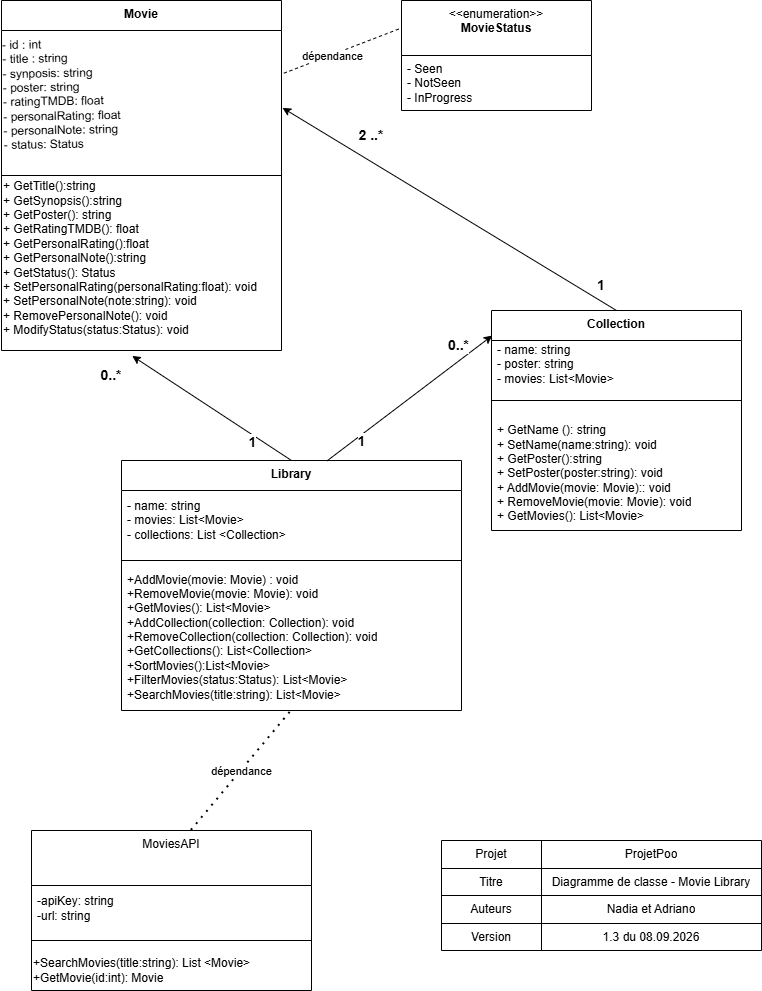

The diagram above was exported from draw.io. Its source (the exported page's mxGraphModel, read from the mxfile embedded in the PNG):
<mxGraphModel dx="1369" dy="825" grid="1" gridSize="10" guides="1" tooltips="1" connect="1" arrows="1" fold="1" page="1" pageScale="1" pageWidth="827" pageHeight="1169" math="0" shadow="0">
  <root>
    <mxCell id="0" />
    <mxCell id="1" parent="0" />
    <mxCell id="oVRhQHYzZxK1qb7PCp5b-1" value="&lt;b&gt;Collection&lt;/b&gt;" style="swimlane;fontStyle=0;align=center;verticalAlign=top;childLayout=stackLayout;horizontal=1;startSize=30;horizontalStack=0;resizeParent=1;resizeParentMax=0;resizeLast=0;collapsible=0;marginBottom=0;html=1;whiteSpace=wrap;" parent="1" vertex="1">
      <mxGeometry x="530" y="350" width="250" height="220" as="geometry" />
    </mxCell>
    <mxCell id="oVRhQHYzZxK1qb7PCp5b-3" value="- name: string&lt;div&gt;- poster: string&lt;br&gt;&lt;div&gt;- movies: List&amp;lt;Movie&amp;gt;&lt;/div&gt;&lt;/div&gt;" style="text;html=1;strokeColor=none;fillColor=none;align=left;verticalAlign=middle;spacingLeft=4;spacingRight=4;overflow=hidden;rotatable=0;points=[[0,0.5],[1,0.5]];portConstraint=eastwest;whiteSpace=wrap;" parent="oVRhQHYzZxK1qb7PCp5b-1" vertex="1">
      <mxGeometry y="30" width="250" height="45" as="geometry" />
    </mxCell>
    <mxCell id="oVRhQHYzZxK1qb7PCp5b-6" value="" style="line;strokeWidth=1;fillColor=none;align=left;verticalAlign=middle;spacingTop=-1;spacingLeft=3;spacingRight=3;rotatable=0;labelPosition=right;points=[];portConstraint=eastwest;" parent="oVRhQHYzZxK1qb7PCp5b-1" vertex="1">
      <mxGeometry y="75" width="250" height="30" as="geometry" />
    </mxCell>
    <mxCell id="oVRhQHYzZxK1qb7PCp5b-8" value="&lt;div&gt;&lt;div&gt;&lt;span style=&quot;background-color: transparent; color: light-dark(rgb(0, 0, 0), rgb(255, 255, 255));&quot;&gt;+ GetName (): string&lt;/span&gt;&lt;/div&gt;&lt;div&gt;+ SetName(name:string): void&lt;/div&gt;&lt;div&gt;+ GetPoster():string&lt;/div&gt;&lt;/div&gt;&lt;div&gt;+ SetPoster(poster:string): void&lt;/div&gt;+ AddMovie(movie: Movie):: void&lt;div&gt;+ RemoveMovie(&lt;span style=&quot;background-color: transparent; color: light-dark(rgb(0, 0, 0), rgb(255, 255, 255));&quot;&gt;movie: Movie&lt;/span&gt;&lt;span style=&quot;background-color: transparent; color: light-dark(rgb(0, 0, 0), rgb(255, 255, 255));&quot;&gt;)&lt;/span&gt;&lt;span style=&quot;background-color: transparent; color: light-dark(rgb(0, 0, 0), rgb(255, 255, 255));&quot;&gt;: void&lt;/span&gt;&lt;/div&gt;&lt;div&gt;&lt;span style=&quot;background-color: transparent; color: light-dark(rgb(0, 0, 0), rgb(255, 255, 255));&quot;&gt;+ GetMovies(): List&amp;lt;Movie&amp;gt;&lt;/span&gt;&lt;/div&gt;" style="text;html=1;strokeColor=none;fillColor=none;align=left;verticalAlign=middle;spacingLeft=4;spacingRight=4;overflow=hidden;rotatable=0;points=[[0,0.5],[1,0.5]];portConstraint=eastwest;whiteSpace=wrap;" parent="oVRhQHYzZxK1qb7PCp5b-1" vertex="1">
      <mxGeometry y="105" width="250" height="115" as="geometry" />
    </mxCell>
    <mxCell id="oVRhQHYzZxK1qb7PCp5b-20" value="&lt;b&gt;Movie&lt;/b&gt;" style="swimlane;fontStyle=0;align=center;verticalAlign=top;childLayout=stackLayout;horizontal=1;startSize=30;horizontalStack=0;resizeParent=1;resizeParentMax=0;resizeLast=0;collapsible=0;marginBottom=0;html=1;whiteSpace=wrap;" parent="1" vertex="1">
      <mxGeometry x="40" y="40" width="280" height="350" as="geometry" />
    </mxCell>
    <mxCell id="oVRhQHYzZxK1qb7PCp5b-44" value="&lt;div style=&quot;&quot;&gt;&lt;span style=&quot;background-color: transparent; color: light-dark(rgb(0, 0, 0), rgb(255, 255, 255));&quot;&gt;- id : int&lt;/span&gt;&lt;/div&gt;&lt;div style=&quot;&quot;&gt;- title : string&lt;/div&gt;&lt;div style=&quot;&quot;&gt;- synposis: string&lt;/div&gt;&lt;div style=&quot;&quot;&gt;- poster: string&lt;/div&gt;&lt;div style=&quot;&quot;&gt;- ratingTMDB: float&lt;/div&gt;&lt;div style=&quot;&quot;&gt;- personalRating: float&lt;/div&gt;&lt;div style=&quot;&quot;&gt;- personalNote: string&lt;/div&gt;&lt;div style=&quot;&quot;&gt;- status: Status&lt;/div&gt;&lt;div style=&quot;&quot;&gt;&lt;br&gt;&lt;/div&gt;" style="text;html=1;whiteSpace=wrap;strokeColor=none;fillColor=none;align=left;verticalAlign=middle;rounded=0;rotation=-1;" parent="oVRhQHYzZxK1qb7PCp5b-20" vertex="1">
      <mxGeometry y="30" width="280" height="140" as="geometry" />
    </mxCell>
    <mxCell id="oVRhQHYzZxK1qb7PCp5b-25" value="" style="line;strokeWidth=1;fillColor=none;align=left;verticalAlign=middle;spacingTop=-1;spacingLeft=3;spacingRight=3;rotatable=0;labelPosition=right;points=[];portConstraint=eastwest;" parent="oVRhQHYzZxK1qb7PCp5b-20" vertex="1">
      <mxGeometry y="170" width="280" height="10" as="geometry" />
    </mxCell>
    <mxCell id="oVRhQHYzZxK1qb7PCp5b-56" value="&lt;div&gt;&lt;span style=&quot;background-color: transparent; color: light-dark(rgb(0, 0, 0), rgb(255, 255, 255));&quot;&gt;+ GetTitle():string&lt;/span&gt;&lt;/div&gt;&lt;div&gt;+ GetSynopsis():string&lt;/div&gt;&lt;div&gt;+ GetPoster(): string&lt;/div&gt;&lt;div&gt;+ GetRatingTMDB(): float&lt;/div&gt;&lt;div&gt;+ GetPersonalRating():float&lt;/div&gt;&lt;div&gt;+ GetPersonalNote():string&lt;/div&gt;&lt;div&gt;+ GetStatus(): Status&lt;/div&gt;&lt;div&gt;+ SetPersonalRating(personalRating:float): void&lt;/div&gt;&lt;div&gt;+ SetPersonalNote(note:string): void&lt;/div&gt;&lt;div&gt;+ RemovePersonalNote(): void&lt;/div&gt;&lt;div&gt;+ ModifyStatus(status:Status): void&lt;div&gt;&lt;br&gt;&lt;/div&gt;&lt;/div&gt;" style="text;html=1;whiteSpace=wrap;strokeColor=none;fillColor=none;align=left;verticalAlign=middle;rounded=0;" parent="oVRhQHYzZxK1qb7PCp5b-20" vertex="1">
      <mxGeometry y="180" width="280" height="170" as="geometry" />
    </mxCell>
    <mxCell id="oVRhQHYzZxK1qb7PCp5b-28" value="&lt;b&gt;Library&lt;/b&gt;" style="swimlane;fontStyle=0;align=center;verticalAlign=top;childLayout=stackLayout;horizontal=1;startSize=30;horizontalStack=0;resizeParent=1;resizeParentMax=0;resizeLast=0;collapsible=0;marginBottom=0;html=1;whiteSpace=wrap;" parent="1" vertex="1">
      <mxGeometry x="160" y="500" width="340" height="250" as="geometry" />
    </mxCell>
    <mxCell id="oVRhQHYzZxK1qb7PCp5b-32" value="- name: string&lt;div&gt;- movies: List&amp;lt;Movie&amp;gt;&lt;/div&gt;&lt;div&gt;- collections: List &amp;lt;Collection&amp;gt;&lt;/div&gt;" style="text;html=1;strokeColor=none;fillColor=none;align=left;verticalAlign=middle;spacingLeft=4;spacingRight=4;overflow=hidden;rotatable=0;points=[[0,0.5],[1,0.5]];portConstraint=eastwest;whiteSpace=wrap;" parent="oVRhQHYzZxK1qb7PCp5b-28" vertex="1">
      <mxGeometry y="30" width="340" height="60" as="geometry" />
    </mxCell>
    <mxCell id="oVRhQHYzZxK1qb7PCp5b-33" value="" style="line;strokeWidth=1;fillColor=none;align=left;verticalAlign=middle;spacingTop=-1;spacingLeft=3;spacingRight=3;rotatable=0;labelPosition=right;points=[];portConstraint=eastwest;" parent="oVRhQHYzZxK1qb7PCp5b-28" vertex="1">
      <mxGeometry y="90" width="340" height="20" as="geometry" />
    </mxCell>
    <mxCell id="oVRhQHYzZxK1qb7PCp5b-35" value="+AddMovie(movie: Movie) : void&lt;div&gt;+RemoveMovie(&lt;span style=&quot;background-color: transparent; color: light-dark(rgb(0, 0, 0), rgb(255, 255, 255));&quot;&gt;movie: Movie&lt;/span&gt;&lt;span style=&quot;background-color: transparent; color: light-dark(rgb(0, 0, 0), rgb(255, 255, 255));&quot;&gt;)&lt;/span&gt;&lt;span style=&quot;background-color: transparent; color: light-dark(rgb(0, 0, 0), rgb(255, 255, 255));&quot;&gt;: void&lt;/span&gt;&lt;/div&gt;&lt;div&gt;+GetMovies(): List&amp;lt;Movie&amp;gt;&lt;span style=&quot;background-color: transparent; color: light-dark(rgb(0, 0, 0), rgb(255, 255, 255));&quot;&gt;&lt;/span&gt;&lt;/div&gt;&lt;div&gt;+AddCollection(collection: Collection): void&lt;/div&gt;&lt;div&gt;&lt;div&gt;+RemoveCollection(collection: Collection): void&lt;/div&gt;&lt;div&gt;+GetCollections(): List&amp;lt;Collection&amp;gt;&lt;/div&gt;&lt;/div&gt;&lt;div&gt;+SortMovies():&lt;span style=&quot;color: light-dark(rgb(0, 0, 0), rgb(255, 255, 255)); background-color: transparent;&quot;&gt;List&amp;lt;Movie&amp;gt;&lt;/span&gt;&lt;/div&gt;&lt;div&gt;&lt;div&gt;+FilterMovies(status:Status): List&amp;lt;Movie&amp;gt;&lt;/div&gt;&lt;div&gt;+SearchMovies(title:string): List&amp;lt;Movie&amp;gt;&lt;/div&gt;&lt;div&gt;&lt;br&gt;&lt;/div&gt;&lt;div&gt;&lt;br&gt;&lt;/div&gt;&lt;/div&gt;&lt;div&gt;&lt;br&gt;&lt;/div&gt;" style="text;html=1;strokeColor=none;fillColor=none;align=left;verticalAlign=middle;spacingLeft=4;spacingRight=4;overflow=hidden;rotatable=0;points=[[0,0.5],[1,0.5]];portConstraint=eastwest;whiteSpace=wrap;" parent="oVRhQHYzZxK1qb7PCp5b-28" vertex="1">
      <mxGeometry y="110" width="340" height="140" as="geometry" />
    </mxCell>
    <mxCell id="oVRhQHYzZxK1qb7PCp5b-47" value="&amp;lt;&amp;lt;enumeration&amp;gt;&amp;gt;&lt;br&gt;&lt;b&gt;MovieStatus&lt;/b&gt;" style="swimlane;fontStyle=0;align=center;verticalAlign=top;childLayout=stackLayout;horizontal=1;startSize=55;horizontalStack=0;resizeParent=1;resizeParentMax=0;resizeLast=0;collapsible=0;marginBottom=0;html=1;whiteSpace=wrap;" parent="1" vertex="1">
      <mxGeometry x="440" y="40" width="190" height="110" as="geometry" />
    </mxCell>
    <mxCell id="oVRhQHYzZxK1qb7PCp5b-51" value="- Seen&lt;div&gt;- NotSeen&lt;/div&gt;&lt;div&gt;- InProgress&lt;/div&gt;" style="text;html=1;strokeColor=none;fillColor=none;align=left;verticalAlign=middle;spacingLeft=4;spacingRight=4;overflow=hidden;rotatable=0;points=[[0,0.5],[1,0.5]];portConstraint=eastwest;whiteSpace=wrap;" parent="oVRhQHYzZxK1qb7PCp5b-47" vertex="1">
      <mxGeometry y="55" width="190" height="55" as="geometry" />
    </mxCell>
    <mxCell id="oVRhQHYzZxK1qb7PCp5b-81" value="" style="shape=table;html=1;whiteSpace=wrap;startSize=0;container=1;collapsible=0;childLayout=tableLayout;" parent="1" vertex="1">
      <mxGeometry x="480" y="880" width="320" height="110" as="geometry" />
    </mxCell>
    <mxCell id="oVRhQHYzZxK1qb7PCp5b-82" value="" style="shape=partialRectangle;html=1;whiteSpace=wrap;collapsible=0;dropTarget=0;pointerEvents=0;fillColor=none;top=0;left=0;bottom=0;right=0;points=[[0,0.5],[1,0.5]];portConstraint=eastwest;" parent="oVRhQHYzZxK1qb7PCp5b-81" vertex="1">
      <mxGeometry width="320" height="28" as="geometry" />
    </mxCell>
    <mxCell id="oVRhQHYzZxK1qb7PCp5b-83" value="Projet" style="shape=partialRectangle;html=1;whiteSpace=wrap;connectable=0;overflow=hidden;fillColor=none;top=0;left=0;bottom=0;right=0;" parent="oVRhQHYzZxK1qb7PCp5b-82" vertex="1">
      <mxGeometry width="100" height="28" as="geometry">
        <mxRectangle width="100" height="28" as="alternateBounds" />
      </mxGeometry>
    </mxCell>
    <mxCell id="oVRhQHYzZxK1qb7PCp5b-84" value="ProjetPoo" style="shape=partialRectangle;html=1;whiteSpace=wrap;connectable=0;overflow=hidden;fillColor=none;top=0;left=0;bottom=0;right=0;" parent="oVRhQHYzZxK1qb7PCp5b-82" vertex="1">
      <mxGeometry x="100" width="220" height="28" as="geometry">
        <mxRectangle width="220" height="28" as="alternateBounds" />
      </mxGeometry>
    </mxCell>
    <mxCell id="oVRhQHYzZxK1qb7PCp5b-85" value="" style="shape=partialRectangle;html=1;whiteSpace=wrap;collapsible=0;dropTarget=0;pointerEvents=0;fillColor=none;top=0;left=0;bottom=0;right=0;points=[[0,0.5],[1,0.5]];portConstraint=eastwest;" parent="oVRhQHYzZxK1qb7PCp5b-81" vertex="1">
      <mxGeometry y="28" width="320" height="27" as="geometry" />
    </mxCell>
    <mxCell id="oVRhQHYzZxK1qb7PCp5b-86" value="Titre" style="shape=partialRectangle;html=1;whiteSpace=wrap;connectable=0;overflow=hidden;fillColor=none;top=0;left=0;bottom=0;right=0;" parent="oVRhQHYzZxK1qb7PCp5b-85" vertex="1">
      <mxGeometry width="100" height="27" as="geometry">
        <mxRectangle width="100" height="27" as="alternateBounds" />
      </mxGeometry>
    </mxCell>
    <mxCell id="oVRhQHYzZxK1qb7PCp5b-87" value="Diagramme de classe - Movie Library" style="shape=partialRectangle;html=1;whiteSpace=wrap;connectable=0;overflow=hidden;fillColor=none;top=0;left=0;bottom=0;right=0;" parent="oVRhQHYzZxK1qb7PCp5b-85" vertex="1">
      <mxGeometry x="100" width="220" height="27" as="geometry">
        <mxRectangle width="220" height="27" as="alternateBounds" />
      </mxGeometry>
    </mxCell>
    <mxCell id="oVRhQHYzZxK1qb7PCp5b-88" value="" style="shape=partialRectangle;html=1;whiteSpace=wrap;collapsible=0;dropTarget=0;pointerEvents=0;fillColor=none;top=0;left=0;bottom=0;right=0;points=[[0,0.5],[1,0.5]];portConstraint=eastwest;" parent="oVRhQHYzZxK1qb7PCp5b-81" vertex="1">
      <mxGeometry y="55" width="320" height="28" as="geometry" />
    </mxCell>
    <mxCell id="oVRhQHYzZxK1qb7PCp5b-89" value="Auteurs" style="shape=partialRectangle;html=1;whiteSpace=wrap;connectable=0;overflow=hidden;fillColor=none;top=0;left=0;bottom=0;right=0;" parent="oVRhQHYzZxK1qb7PCp5b-88" vertex="1">
      <mxGeometry width="100" height="28" as="geometry">
        <mxRectangle width="100" height="28" as="alternateBounds" />
      </mxGeometry>
    </mxCell>
    <mxCell id="oVRhQHYzZxK1qb7PCp5b-90" value="Nadia et Adriano" style="shape=partialRectangle;html=1;whiteSpace=wrap;connectable=0;overflow=hidden;fillColor=none;top=0;left=0;bottom=0;right=0;" parent="oVRhQHYzZxK1qb7PCp5b-88" vertex="1">
      <mxGeometry x="100" width="220" height="28" as="geometry">
        <mxRectangle width="220" height="28" as="alternateBounds" />
      </mxGeometry>
    </mxCell>
    <mxCell id="oVRhQHYzZxK1qb7PCp5b-91" value="" style="shape=partialRectangle;html=1;whiteSpace=wrap;collapsible=0;dropTarget=0;pointerEvents=0;fillColor=none;top=0;left=0;bottom=0;right=0;points=[[0,0.5],[1,0.5]];portConstraint=eastwest;" parent="oVRhQHYzZxK1qb7PCp5b-81" vertex="1">
      <mxGeometry y="83" width="320" height="27" as="geometry" />
    </mxCell>
    <mxCell id="oVRhQHYzZxK1qb7PCp5b-92" value="Version" style="shape=partialRectangle;html=1;whiteSpace=wrap;connectable=0;overflow=hidden;fillColor=none;top=0;left=0;bottom=0;right=0;" parent="oVRhQHYzZxK1qb7PCp5b-91" vertex="1">
      <mxGeometry width="100" height="27" as="geometry">
        <mxRectangle width="100" height="27" as="alternateBounds" />
      </mxGeometry>
    </mxCell>
    <mxCell id="oVRhQHYzZxK1qb7PCp5b-93" value="1.3 du 08.09.2026" style="shape=partialRectangle;html=1;whiteSpace=wrap;connectable=0;overflow=hidden;fillColor=none;top=0;left=0;bottom=0;right=0;" parent="oVRhQHYzZxK1qb7PCp5b-91" vertex="1">
      <mxGeometry x="100" width="220" height="27" as="geometry">
        <mxRectangle width="220" height="27" as="alternateBounds" />
      </mxGeometry>
    </mxCell>
    <mxCell id="oVRhQHYzZxK1qb7PCp5b-94" value="MoviesAPI" style="swimlane;fontStyle=0;align=center;verticalAlign=top;childLayout=stackLayout;horizontal=1;startSize=55;horizontalStack=0;resizeParent=1;resizeParentMax=0;resizeLast=0;collapsible=0;marginBottom=0;html=1;whiteSpace=wrap;" parent="1" vertex="1">
      <mxGeometry x="70" y="870" width="280" height="160" as="geometry" />
    </mxCell>
    <mxCell id="oVRhQHYzZxK1qb7PCp5b-95" value="-apiKey: string&lt;div&gt;-url: string&lt;/div&gt;" style="text;html=1;strokeColor=none;fillColor=none;align=left;verticalAlign=middle;spacingLeft=4;spacingRight=4;overflow=hidden;rotatable=0;points=[[0,0.5],[1,0.5]];portConstraint=eastwest;whiteSpace=wrap;" parent="oVRhQHYzZxK1qb7PCp5b-94" vertex="1">
      <mxGeometry y="55" width="280" height="45" as="geometry" />
    </mxCell>
    <mxCell id="oVRhQHYzZxK1qb7PCp5b-96" value="" style="line;strokeWidth=1;fillColor=none;align=left;verticalAlign=middle;spacingTop=-1;spacingLeft=3;spacingRight=3;rotatable=0;labelPosition=right;points=[];portConstraint=eastwest;" parent="oVRhQHYzZxK1qb7PCp5b-94" vertex="1">
      <mxGeometry y="100" width="280" height="20" as="geometry" />
    </mxCell>
    <mxCell id="Y7c0qAgKk_wTgVDfSBWL-13" value="+SearchMovies(title:string): List &amp;lt;Movie&amp;gt;&lt;div&gt;+GetMovie(id:int): Movie&lt;/div&gt;" style="text;html=1;whiteSpace=wrap;strokeColor=none;fillColor=none;align=left;verticalAlign=middle;rounded=0;" parent="oVRhQHYzZxK1qb7PCp5b-94" vertex="1">
      <mxGeometry y="120" width="280" height="40" as="geometry" />
    </mxCell>
    <mxCell id="Y7c0qAgKk_wTgVDfSBWL-3" value="&lt;b&gt;&lt;font style=&quot;font-size: 14px;&quot;&gt;2 ..*&lt;/font&gt;&lt;/b&gt;" style="text;html=1;whiteSpace=wrap;strokeColor=none;fillColor=none;align=center;verticalAlign=middle;rounded=0;" parent="1" vertex="1">
      <mxGeometry x="380" y="160" width="60" height="30" as="geometry" />
    </mxCell>
    <mxCell id="Y7c0qAgKk_wTgVDfSBWL-7" value="" style="endArrow=classic;html=1;rounded=0;exitX=0.5;exitY=0;exitDx=0;exitDy=0;entryX=0.467;entryY=1.032;entryDx=0;entryDy=0;entryPerimeter=0;" parent="1" source="oVRhQHYzZxK1qb7PCp5b-28" target="oVRhQHYzZxK1qb7PCp5b-56" edge="1">
      <mxGeometry width="50" height="50" relative="1" as="geometry">
        <mxPoint x="590" y="350" as="sourcePoint" />
        <mxPoint x="118" y="220" as="targetPoint" />
      </mxGeometry>
    </mxCell>
    <mxCell id="Y7c0qAgKk_wTgVDfSBWL-8" value="&lt;b&gt;&lt;font style=&quot;font-size: 14px;&quot;&gt;1&lt;/font&gt;&lt;/b&gt;" style="edgeLabel;html=1;align=center;verticalAlign=middle;resizable=0;points=[];" parent="Y7c0qAgKk_wTgVDfSBWL-7" vertex="1" connectable="0">
      <mxGeometry x="-0.2098" y="-1" relative="1" as="geometry">
        <mxPoint x="23" y="24" as="offset" />
      </mxGeometry>
    </mxCell>
    <mxCell id="Y7c0qAgKk_wTgVDfSBWL-9" value="&lt;b&gt;&lt;font style=&quot;font-size: 14px;&quot;&gt;0..*&lt;/font&gt;&lt;/b&gt;" style="text;html=1;whiteSpace=wrap;strokeColor=none;fillColor=none;align=center;verticalAlign=middle;rounded=0;" parent="1" vertex="1">
      <mxGeometry x="120" y="400" width="60" height="30" as="geometry" />
    </mxCell>
    <mxCell id="Y7c0qAgKk_wTgVDfSBWL-10" value="" style="endArrow=none;dashed=1;html=1;dashPattern=1 3;strokeWidth=2;rounded=0;exitX=0.571;exitY=0;exitDx=0;exitDy=0;exitPerimeter=0;entryX=0.504;entryY=0.99;entryDx=0;entryDy=0;entryPerimeter=0;" parent="1" source="oVRhQHYzZxK1qb7PCp5b-94" target="oVRhQHYzZxK1qb7PCp5b-35" edge="1">
      <mxGeometry width="50" height="50" relative="1" as="geometry">
        <mxPoint x="70" y="475" as="sourcePoint" />
        <mxPoint x="120" y="425" as="targetPoint" />
      </mxGeometry>
    </mxCell>
    <mxCell id="Y7c0qAgKk_wTgVDfSBWL-11" value="dépendance" style="edgeLabel;html=1;align=center;verticalAlign=middle;resizable=0;points=[];" parent="Y7c0qAgKk_wTgVDfSBWL-10" vertex="1" connectable="0">
      <mxGeometry x="-0.013" relative="1" as="geometry">
        <mxPoint as="offset" />
      </mxGeometry>
    </mxCell>
    <mxCell id="RWkewcmrofQY8oSbAdeU-2" value="" style="endArrow=classic;html=1;rounded=0;entryX=1.003;entryY=0.57;entryDx=0;entryDy=0;entryPerimeter=0;exitX=0.5;exitY=0;exitDx=0;exitDy=0;" parent="1" source="oVRhQHYzZxK1qb7PCp5b-1" target="oVRhQHYzZxK1qb7PCp5b-44" edge="1">
      <mxGeometry width="50" height="50" relative="1" as="geometry">
        <mxPoint x="360" y="380" as="sourcePoint" />
        <mxPoint x="410" y="330" as="targetPoint" />
      </mxGeometry>
    </mxCell>
    <mxCell id="RWkewcmrofQY8oSbAdeU-3" value="&lt;b&gt;&lt;font style=&quot;font-size: 14px;&quot;&gt;1&lt;/font&gt;&lt;/b&gt;" style="text;html=1;whiteSpace=wrap;strokeColor=none;fillColor=none;align=center;verticalAlign=middle;rounded=0;" parent="1" vertex="1">
      <mxGeometry x="610" y="310" width="60" height="30" as="geometry" />
    </mxCell>
    <mxCell id="RWkewcmrofQY8oSbAdeU-4" value="" style="endArrow=classic;html=1;rounded=0;exitX=0.604;exitY=0.002;exitDx=0;exitDy=0;exitPerimeter=0;entryX=0.003;entryY=0.114;entryDx=0;entryDy=0;entryPerimeter=0;" parent="1" source="oVRhQHYzZxK1qb7PCp5b-28" target="oVRhQHYzZxK1qb7PCp5b-1" edge="1">
      <mxGeometry width="50" height="50" relative="1" as="geometry">
        <mxPoint x="400" y="600" as="sourcePoint" />
        <mxPoint x="450" y="550" as="targetPoint" />
      </mxGeometry>
    </mxCell>
    <mxCell id="RWkewcmrofQY8oSbAdeU-5" value="&lt;b&gt;&lt;font style=&quot;font-size: 14px;&quot;&gt;1&lt;/font&gt;&lt;/b&gt;" style="edgeLabel;html=1;align=center;verticalAlign=middle;resizable=0;points=[];" parent="1" vertex="1" connectable="0">
      <mxGeometry x="400" y="470" as="geometry">
        <mxPoint x="-1" y="10" as="offset" />
      </mxGeometry>
    </mxCell>
    <mxCell id="RWkewcmrofQY8oSbAdeU-6" value="&lt;b&gt;&lt;font style=&quot;font-size: 14px;&quot;&gt;0..*&lt;/font&gt;&lt;/b&gt;" style="edgeLabel;html=1;align=center;verticalAlign=middle;resizable=0;points=[];" parent="1" vertex="1" connectable="0">
      <mxGeometry x="500" y="380" as="geometry">
        <mxPoint x="-4" y="4" as="offset" />
      </mxGeometry>
    </mxCell>
    <mxCell id="RWkewcmrofQY8oSbAdeU-8" value="" style="endArrow=none;dashed=1;html=1;rounded=0;exitX=1.01;exitY=0.323;exitDx=0;exitDy=0;exitPerimeter=0;entryX=0;entryY=0.25;entryDx=0;entryDy=0;" parent="1" source="oVRhQHYzZxK1qb7PCp5b-44" target="oVRhQHYzZxK1qb7PCp5b-47" edge="1">
      <mxGeometry width="50" height="50" relative="1" as="geometry">
        <mxPoint x="540" y="230" as="sourcePoint" />
        <mxPoint x="590" y="180" as="targetPoint" />
      </mxGeometry>
    </mxCell>
    <mxCell id="RWkewcmrofQY8oSbAdeU-9" value="dépendance" style="edgeLabel;html=1;align=center;verticalAlign=middle;resizable=0;points=[];" parent="1" vertex="1" connectable="0">
      <mxGeometry x="370" y="95" as="geometry" />
    </mxCell>
  </root>
</mxGraphModel>